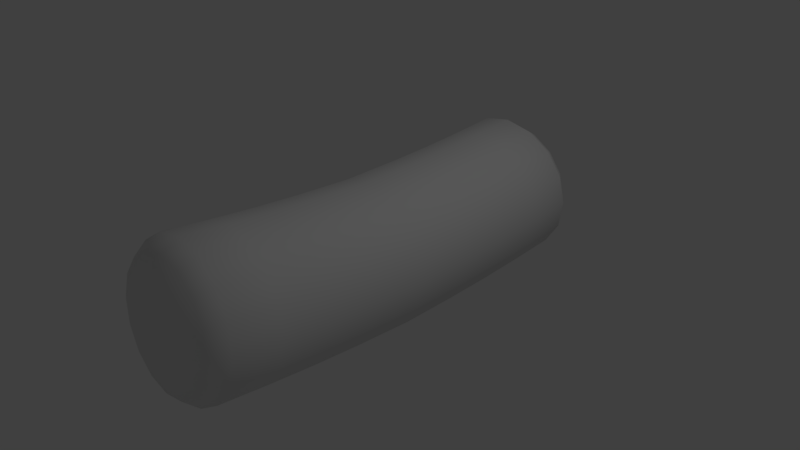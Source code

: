 # Source: Bacteria.blend  (saved by Blender 2.79.0; exported with 4.5.12 LTS)
import bpy
from mathutils import Matrix  # noqa: F401  (used for matrix-valued properties, if any)

bpy.ops.wm.read_factory_settings(use_empty=True)
scene = bpy.context.scene
scene.name = 'Scene'

# ---- collections
col_collection_1 = bpy.data.collections.new('Collection 1'); scene.collection.children.link(col_collection_1)

# ---- materials (node trees are filled in below, after node groups)
mat_bacteriamaterial = bpy.data.materials.new('BacteriaMaterial')
mat_bacteriamaterial.alpha_threshold = 0.0
mat_bacteriamaterial.roughness = 0.5

# ---- material node trees

# ---- world
world_world = bpy.data.worlds.new('World'); scene.world = world_world
world_world.color = (0.05088, 0.05088, 0.05088)
world_world.use_sun_shadow = False
world_world.sun_shadow_jitter_overblur = 0.0
world_world.cycles.sampling_method = 'MANUAL'

# ---- cameras
cam_camera = bpy.data.cameras.new('Camera')
cam_camera.clip_end = 100.0
cam_camera.lens = 35.0
cam_camera.sensor_width = 32.0
cam_camera.sensor_height = 18.0
cam_camera.ortho_scale = 7.314
cam_camera.dof.focus_distance = 0.0

# ---- lights
light_lamp = bpy.data.lights.new('Lamp', 'POINT')
light_lamp.transmission_factor = 0.0
light_lamp.cutoff_distance = 30.0
light_lamp.energy = 100.0
light_lamp.shadow_buffer_clip_start = 1.001
light_lamp.shadow_soft_size = 0.1
light_lamp.shadow_maximum_resolution = 0.006
light_lamp.use_absolute_resolution = True

# ---- meshes
me_cylinder = bpy.data.meshes.new('Cylinder')
me_cylinder.from_pydata([(1.421e-14, 1.174, 2.632), (0.3827, 1.099, 2.639), (0.7071, 0.8828, 2.66), (0.9239, 0.5598, 2.691), (1.0, 0.1789, 2.727), (0.9239, -0.2021, 2.764), (0.7071, -0.525, 2.795), (0.3827, -0.7408, 2.815), (1.51e-07, -0.8166, 2.823), (-0.3827, -0.7408, 2.815), (-0.7071, -0.525, 2.795), (-0.9239, -0.2021, 2.764), (-1.0, 0.1789, 2.727), (-0.9239, 0.5598, 2.691), (-0.7071, 0.8828, 2.66), (-0.3827, 1.099, 2.639), (1.421e-14, 1.0, 5.96e-08), (0.3827, 0.9239, 0.0), (0.7071, 0.7071, 0.0), (0.9239, 0.3827, 0.0), (1.0, -2.98e-08, 0.0), (0.9239, -0.3827, 0.0), (0.7071, -0.7071, -5.96e-08), (0.3827, -0.9239, -5.96e-08), (1.51e-07, -1.0, -5.96e-08), (-0.3827, -0.9239, 0.0), (-0.7071, -0.7071, -5.96e-08), (-0.9239, -0.3827, 0.0), (-1.0, 0.0, 0.0), (-0.9239, 0.3827, 0.0), (-0.7071, 0.7071, 0.0), (-0.3827, 0.9239, 0.0), (1.172e-08, 1.038, 2.848), (0.3228, 0.974, 2.854), (0.5965, 0.7919, 2.872), (0.7794, 0.5195, 2.898), (0.8436, 0.1981, 2.929), (0.7794, -0.1233, 2.959), (0.5965, -0.3957, 2.985), (0.3228, -0.5778, 3.003), (1.391e-07, -0.6417, 3.009), (-0.3228, -0.5778, 3.003), (-0.5965, -0.3957, 2.985), (-0.7794, -0.1233, 2.959), (-0.8436, 0.1981, 2.929), (-0.7794, 0.5195, 2.898), (-0.5965, 0.7919, 2.872), (-0.3228, 0.974, 2.854), (4.206e-08, 0.6234, 3.066), (0.157, 0.5923, 3.069), (0.2901, 0.5038, 3.078), (0.3791, 0.3713, 3.09), (0.4103, 0.215, 3.105), (0.3791, 0.05871, 3.12), (0.2901, -0.07379, 3.133), (0.157, -0.1623, 3.141), (1.04e-07, -0.1934, 3.144), (-0.157, -0.1623, 3.141), (-0.2901, -0.07379, 3.133), (-0.3791, 0.05871, 3.12), (-0.4103, 0.215, 3.105), (-0.3791, 0.3713, 3.09), (-0.2901, 0.5038, 3.078), (-0.157, 0.5923, 3.069), (7.171e-08, 0.2204, 3.162), (1.421e-14, 1.028, 0.801), (1.421e-14, 1.064, 1.417), (1.421e-14, 1.113, 2.02), (0.3827, 1.037, 2.025), (0.3827, 0.988, 1.419), (0.3827, 0.9522, 0.8017), (0.7071, 0.8212, 2.041), (0.7071, 0.7713, 1.427), (0.7071, 0.7354, 0.8035), (0.9239, 0.4976, 2.063), (0.9239, 0.4471, 1.438), (0.9239, 0.411, 0.8062), (1.0, 0.1159, 2.09), (1.0, 0.06461, 1.451), (1.0, 0.02836, 0.8094), (0.9239, -0.2659, 2.117), (0.9239, -0.3178, 1.464), (0.9239, -0.3543, 0.8126), (0.7071, -0.5895, 2.14), (0.7071, -0.6421, 1.475), (0.7071, -0.6787, 0.8153), (0.3827, -0.8057, 2.155), (0.3827, -0.8587, 1.482), (0.3827, -0.8955, 0.8171), (1.51e-07, -0.8817, 2.161), (1.51e-07, -0.9348, 1.485), (1.51e-07, -0.9716, 0.8178), (-0.3827, -0.8057, 2.155), (-0.3827, -0.8587, 1.482), (-0.3827, -0.8955, 0.8171), (-0.7071, -0.5895, 2.14), (-0.7071, -0.6421, 1.475), (-0.7071, -0.6787, 0.8153), (-0.9239, -0.2659, 2.117), (-0.9239, -0.3178, 1.464), (-0.9239, -0.3543, 0.8126), (-1.0, 0.1159, 2.09), (-1.0, 0.06461, 1.451), (-1.0, 0.02836, 0.8094), (-0.9239, 0.4976, 2.063), (-0.9239, 0.4471, 1.438), (-0.9239, 0.411, 0.8062), (-0.7071, 0.8212, 2.041), (-0.7071, 0.7713, 1.427), (-0.7071, 0.7354, 0.8035), (-0.3827, 1.037, 2.025), (-0.3827, 0.988, 1.419), (-0.3827, 0.9522, 0.8017)], [], [(67, 0, 1, 68), (68, 1, 2, 71), (71, 2, 3, 74), (74, 3, 4, 77), (77, 4, 5, 80), (80, 5, 6, 83), (83, 6, 7, 86), (86, 7, 8, 89), (89, 8, 9, 92), (92, 9, 10, 95), (95, 10, 11, 98), (98, 11, 12, 101), (101, 12, 13, 104), (104, 13, 14, 107), (14, 13, 45, 46), (107, 14, 15, 110), (110, 15, 0, 67), (7, 6, 38, 39), (1, 0, 32, 33), (15, 14, 46, 47), (8, 7, 39, 40), (0, 15, 47, 32), (9, 8, 40, 41), (2, 1, 33, 34), (10, 9, 41, 42), (3, 2, 34, 35), (11, 10, 42, 43), (4, 3, 35, 36), (12, 11, 43, 44), (5, 4, 36, 37), (13, 12, 44, 45), (6, 5, 37, 38), (36, 35, 51, 52), (44, 43, 59, 60), (37, 36, 52, 53), (45, 44, 60, 61), (38, 37, 53, 54), (46, 45, 61, 62), (39, 38, 54, 55), (47, 46, 62, 63), (40, 39, 55, 56), (33, 32, 48, 49), (32, 47, 63, 48), (41, 40, 56, 57), (34, 33, 49, 50), (42, 41, 57, 58), (35, 34, 50, 51), (43, 42, 58, 59), (57, 56, 64), (50, 49, 64), (58, 57, 64), (51, 50, 64), (59, 58, 64), (52, 51, 64), (60, 59, 64), (53, 52, 64), (61, 60, 64), (54, 53, 64), (62, 61, 64), (55, 54, 64), (63, 62, 64), (56, 55, 64), (49, 48, 64), (48, 63, 64), (31, 112, 65, 16), (112, 111, 66, 65), (111, 110, 67, 66), (30, 109, 112, 31), (109, 108, 111, 112), (108, 107, 110, 111), (29, 106, 109, 30), (106, 105, 108, 109), (105, 104, 107, 108), (28, 103, 106, 29), (103, 102, 105, 106), (102, 101, 104, 105), (27, 100, 103, 28), (100, 99, 102, 103), (99, 98, 101, 102), (26, 97, 100, 27), (97, 96, 99, 100), (96, 95, 98, 99), (25, 94, 97, 26), (94, 93, 96, 97), (93, 92, 95, 96), (24, 91, 94, 25), (91, 90, 93, 94), (90, 89, 92, 93), (23, 88, 91, 24), (88, 87, 90, 91), (87, 86, 89, 90), (22, 85, 88, 23), (85, 84, 87, 88), (84, 83, 86, 87), (21, 82, 85, 22), (82, 81, 84, 85), (81, 80, 83, 84), (20, 79, 82, 21), (79, 78, 81, 82), (78, 77, 80, 81), (19, 76, 79, 20), (76, 75, 78, 79), (75, 74, 77, 78), (18, 73, 76, 19), (73, 72, 75, 76), (72, 71, 74, 75), (17, 70, 73, 18), (70, 69, 72, 73), (69, 68, 71, 72), (16, 65, 70, 17), (65, 66, 69, 70), (66, 67, 68, 69)])
me_cylinder.polygons.foreach_set('use_smooth', [True] * 112)
_uv = me_cylinder.uv_layers.new(name='UVMap')
_uv.uv.foreach_set('vector', [0.5389, 0.6515, 0.5396, 0.5466, 0.6112, 0.5462, 0.6105, 0.6514, 0.6653, 0.3644, 0.6693, 0.4696, 0.6145, 0.4707, 0.6105, 0.3646, 0.6105, 0.3646, 0.6145, 0.4707, 0.5429, 0.4723, 0.5389, 0.3648, 0.5389, 0.3648, 0.5429, 0.4723, 0.4654, 0.4742, 0.4614, 0.3651, 0.4614, 0.3651, 0.4654, 0.4742, 0.3939, 0.4761, 0.3898, 0.3654, 0.3898, 0.3654, 0.3939, 0.4761, 0.3391, 0.4777, 0.335, 0.3656, 0.9452, 0.3689, 0.946, 0.4811, 0.8743, 0.4821, 0.8736, 0.369, 0.8736, 0.369, 0.8743, 0.4821, 0.7968, 0.4825, 0.796, 0.3691, 0.796, 0.3691, 0.7968, 0.4825, 0.7252, 0.4821, 0.7244, 0.369, 0.0002718, 0.1459, 0.004416, 0.03282, 0.05921, 0.03392, 0.05509, 0.1461, 0.05509, 0.1461, 0.05921, 0.03392, 0.1308, 0.03555, 0.1267, 0.1463, 0.1267, 0.1463, 0.1308, 0.03555, 0.2083, 0.03747, 0.2042, 0.1466, 0.2042, 0.1466, 0.2083, 0.03747, 0.2799, 0.03938, 0.2758, 0.1469, 0.2758, 0.1469, 0.2799, 0.03938, 0.3347, 0.041, 0.3307, 0.1471, 0.2756, 0.5141, 0.3304, 0.5611, 0.3046, 0.576, 0.2583, 0.5363, 0.3898, 0.6514, 0.3905, 0.5453, 0.4621, 0.5463, 0.4614, 0.6515, 0.4614, 0.6515, 0.4621, 0.5463, 0.5396, 0.5466, 0.5389, 0.6515, 0.8743, 0.4821, 0.946, 0.4811, 0.9289, 0.515, 0.8685, 0.5159, 0.6112, 0.5462, 0.5396, 0.5466, 0.5338, 0.5114, 0.5942, 0.5111, 0.4621, 0.5463, 0.3905, 0.5453, 0.4079, 0.5103, 0.4684, 0.5111, 0.7968, 0.4825, 0.8743, 0.4821, 0.8685, 0.5159, 0.8031, 0.5162, 0.5396, 0.5466, 0.4621, 0.5463, 0.4684, 0.5111, 0.5338, 0.5114, 0.7252, 0.4821, 0.7968, 0.4825, 0.8031, 0.5162, 0.7427, 0.5159, 2.368e-08, 0.5611, 0.05481, 0.5141, 0.07208, 0.5363, 0.02583, 0.576, 0.3304, 0.7507, 0.2756, 0.7977, 0.2583, 0.7755, 0.3046, 0.7358, 0.5429, 0.4723, 0.6145, 0.4707, 0.5984, 0.5057, 0.538, 0.5071, 0.1308, 0.03555, 0.05921, 0.03392, 0.07762, 0.0, 0.138, 0.001378, 0.4654, 0.4742, 0.5429, 0.4723, 0.538, 0.5071, 0.4727, 0.5087, 0.2083, 0.03747, 0.1308, 0.03555, 0.138, 0.001378, 0.2034, 0.002998, 0.3939, 0.4761, 0.4654, 0.4742, 0.4727, 0.5087, 0.4123, 0.5103, 0.2799, 0.03938, 0.2083, 0.03747, 0.2034, 0.002998, 0.2638, 0.004614, 0.05481, 0.7977, 0.0, 0.7507, 0.02583, 0.7358, 0.07208, 0.7755, 0.0008062, 0.684, 0.0008062, 0.6278, 0.08525, 0.6422, 0.08525, 0.6696, 0.3296, 0.6278, 0.3296, 0.684, 0.2451, 0.6696, 0.2451, 0.6422, 0.02583, 0.7358, 0.0008062, 0.684, 0.08525, 0.6696, 0.09742, 0.6948, 0.3046, 0.576, 0.3296, 0.6278, 0.2451, 0.6422, 0.233, 0.617, 0.07208, 0.7755, 0.02583, 0.7358, 0.09742, 0.6948, 0.1199, 0.7141, 0.2583, 0.5363, 0.3046, 0.576, 0.233, 0.617, 0.2105, 0.5977, 0.1325, 0.797, 0.07208, 0.7755, 0.1199, 0.7141, 0.1493, 0.7245, 0.1979, 0.5148, 0.2583, 0.5363, 0.2105, 0.5977, 0.1811, 0.5873, 0.1979, 0.797, 0.1325, 0.797, 0.1493, 0.7245, 0.1811, 0.7245, 0.07208, 0.5363, 0.1325, 0.5148, 0.1493, 0.5873, 0.1199, 0.5977, 0.1325, 0.5148, 0.1979, 0.5148, 0.1811, 0.5873, 0.1493, 0.5873, 0.2583, 0.7755, 0.1979, 0.797, 0.1811, 0.7245, 0.2105, 0.7141, 0.02583, 0.576, 0.07208, 0.5363, 0.1199, 0.5977, 0.09742, 0.617, 0.3046, 0.7358, 0.2583, 0.7755, 0.2105, 0.7141, 0.233, 0.6948, 0.0008062, 0.6278, 0.02583, 0.576, 0.09742, 0.617, 0.08525, 0.6422, 0.3296, 0.684, 0.3046, 0.7358, 0.233, 0.6948, 0.2451, 0.6696, 0.2105, 0.7141, 0.1811, 0.7245, 0.1652, 0.6559, 0.09742, 0.617, 0.1199, 0.5977, 0.1652, 0.6559, 0.233, 0.6948, 0.2105, 0.7141, 0.1652, 0.6559, 0.08525, 0.6422, 0.09742, 0.617, 0.1652, 0.6559, 0.2451, 0.6696, 0.233, 0.6948, 0.1652, 0.6559, 0.08525, 0.6696, 0.08525, 0.6422, 0.1652, 0.6559, 0.2451, 0.6422, 0.2451, 0.6696, 0.1652, 0.6559, 0.09742, 0.6948, 0.08525, 0.6696, 0.1652, 0.6559, 0.233, 0.617, 0.2451, 0.6422, 0.1652, 0.6559, 0.1199, 0.7141, 0.09742, 0.6948, 0.1652, 0.6559, 0.2105, 0.5977, 0.233, 0.617, 0.1652, 0.6559, 0.1493, 0.7245, 0.1199, 0.7141, 0.1652, 0.6559, 0.1811, 0.5873, 0.2105, 0.5977, 0.1652, 0.6559, 0.1811, 0.7245, 0.1493, 0.7245, 0.1652, 0.6559, 0.1199, 0.5977, 0.1493, 0.5873, 0.1652, 0.6559, 0.1493, 0.5873, 0.1811, 0.5873, 0.1652, 0.6559, 0.4624, 0.9975, 0.4614, 0.8607, 0.5389, 0.8599, 0.5399, 0.9966, 0.4614, 0.8607, 0.4611, 0.7552, 0.5386, 0.7547, 0.5389, 0.8599, 0.4611, 0.7552, 0.4614, 0.6515, 0.5389, 0.6515, 0.5386, 0.7547, 0.3908, 1.0, 0.3898, 0.8629, 0.4614, 0.8607, 0.4624, 0.9975, 0.3898, 0.8629, 0.3895, 0.7565, 0.4611, 0.7552, 0.4614, 0.8607, 0.3895, 0.7565, 0.3898, 0.6514, 0.4614, 0.6515, 0.4611, 0.7552, 0.28, 0.4994, 0.2751, 0.3619, 0.3299, 0.3587, 0.3347, 0.4957, 0.335, 0.8663, 0.3347, 0.7584, 0.3895, 0.7565, 0.3898, 0.8629, 0.3347, 0.7584, 0.3349, 0.6513, 0.3898, 0.6514, 0.3895, 0.7565, 0.2085, 0.5037, 0.2037, 0.3656, 0.2751, 0.3619, 0.28, 0.4994, 0.2037, 0.3656, 0.2025, 0.256, 0.274, 0.254, 0.2751, 0.3619, 0.2025, 0.256, 0.2042, 0.1466, 0.2758, 0.1469, 0.274, 0.254, 0.1312, 0.508, 0.1263, 0.3694, 0.2037, 0.3656, 0.2085, 0.5037, 0.1263, 0.3694, 0.125, 0.2581, 0.2025, 0.256, 0.2037, 0.3656, 0.125, 0.2581, 0.1267, 0.1463, 0.2042, 0.1466, 0.2025, 0.256, 0.05969, 0.5116, 0.05475, 0.3726, 0.1263, 0.3694, 0.1312, 0.508, 0.05475, 0.3726, 0.0534, 0.2599, 0.125, 0.2581, 0.1263, 0.3694, 0.0534, 0.2599, 0.05509, 0.1461, 0.1267, 0.1463, 0.125, 0.2581, 0.004969, 0.5141, 0.0, 0.3747, 0.05475, 0.3726, 0.05969, 0.5116, 0.7245, 0.1402, 0.7241, 0.2539, 0.6693, 0.2551, 0.6696, 0.1424, 0.7241, 0.2539, 0.7244, 0.369, 0.6696, 0.3689, 0.6693, 0.2551, 0.7971, 0.0, 0.7961, 0.1395, 0.7245, 0.1402, 0.7255, 0.0008521, 0.7961, 0.1395, 0.7958, 0.2534, 0.7241, 0.2539, 0.7245, 0.1402, 0.7958, 0.2534, 0.796, 0.3691, 0.7244, 0.369, 0.7241, 0.2539, 0.8746, 0.0008782, 0.8736, 0.1403, 0.7961, 0.1395, 0.7971, 0.0, 0.8736, 0.1403, 0.8733, 0.2539, 0.7958, 0.2534, 0.7961, 0.1395, 0.8733, 0.2539, 0.8736, 0.369, 0.796, 0.3691, 0.7958, 0.2534, 0.9462, 0.003353, 0.9452, 0.1424, 0.8736, 0.1403, 0.8746, 0.0008782, 0.9452, 0.1424, 0.9449, 0.2551, 0.8733, 0.2539, 0.8736, 0.1403, 0.9449, 0.2551, 0.9452, 0.3689, 0.8736, 0.369, 0.8733, 0.2539, 0.3943, 0.003673, 0.3894, 0.1423, 0.3347, 0.1391, 0.3396, 0.0, 1.0, 0.1457, 0.9997, 0.2569, 0.9449, 0.2551, 0.9452, 0.1424, 0.9997, 0.2569, 1.0, 0.3687, 0.9452, 0.3689, 0.9449, 0.2551, 0.4658, 0.007994, 0.4609, 0.1461, 0.3894, 0.1423, 0.3943, 0.003673, 0.4609, 0.1461, 0.4597, 0.2556, 0.3881, 0.2535, 0.3894, 0.1423, 0.4597, 0.2556, 0.4614, 0.3651, 0.3898, 0.3654, 0.3881, 0.2535, 0.5431, 0.0123, 0.5383, 0.1498, 0.4609, 0.1461, 0.4658, 0.007994, 0.5383, 0.1498, 0.5371, 0.2577, 0.4597, 0.2556, 0.4609, 0.1461, 0.5371, 0.2577, 0.5389, 0.3648, 0.4614, 0.3651, 0.4597, 0.2556, 0.6146, 0.01595, 0.6098, 0.153, 0.5383, 0.1498, 0.5431, 0.0123, 0.6098, 0.153, 0.6087, 0.2595, 0.5371, 0.2577, 0.5383, 0.1498, 0.6087, 0.2595, 0.6105, 0.3646, 0.5389, 0.3648, 0.5371, 0.2577, 0.6693, 0.01837, 0.6645, 0.1551, 0.6098, 0.153, 0.6146, 0.01595, 0.6105, 0.8607, 0.6102, 0.7552, 0.665, 0.7564, 0.6653, 0.8629, 0.6102, 0.7552, 0.6105, 0.6514, 0.6653, 0.6514, 0.665, 0.7564, 0.5399, 0.9966, 0.5389, 0.8599, 0.6105, 0.8607, 0.6115, 0.9974, 0.5389, 0.8599, 0.5386, 0.7547, 0.6102, 0.7552, 0.6105, 0.8607, 0.5386, 0.7547, 0.5389, 0.6515, 0.6105, 0.6514, 0.6102, 0.7552])
me_cylinder.materials.append(mat_bacteriamaterial)
me_cylinder.use_remesh_preserve_volume = False
me_cylinder.use_remesh_preserve_attributes = False
me_cylinder.use_mirror_vertex_groups = False
me_cylinder.update()

# ---- objects
ob_lamp = bpy.data.objects.new('Lamp', light_lamp)
ob_camera = bpy.data.objects.new('Camera', cam_camera)
ob_cylinder = bpy.data.objects.new('Cylinder', me_cylinder)

# ---- transforms, parenting, visibility, modifiers, constraints
ob_lamp.location = (4.076, 1.005, 5.904)
ob_lamp.rotation_euler = (0.6503, 0.05522, 1.866)
ob_lamp.lock_rotations_4d = False
ob_lamp.empty_display_type = 'ARROWS'
ob_lamp.color = (0.0, 0.0, 0.0, 0.0)
ob_lamp.lineart.crease_threshold = 0.0
ob_camera.location = (7.481, -6.508, 5.344)
ob_camera.rotation_euler = (1.109, 0.0, 0.8149)
ob_camera.lock_rotations_4d = False
ob_camera.empty_display_type = 'ARROWS'
ob_camera.color = (0.0, 0.0, 0.0, 0.0)
ob_camera.display_type = 'WIRE'
ob_camera.lineart.crease_threshold = 0.0
ob_cylinder.location = (0.0, 0.0, 0.0)
ob_cylinder.rotation_euler = (1.571, -0.0, 0.0)
ob_cylinder.lineart.crease_threshold = 0.0
_m = ob_cylinder.modifiers.new('Mirror', 'MIRROR')
_m.use_axis = (False, False, True)

# ---- collection membership
col_collection_1.objects.link(ob_lamp)
col_collection_1.objects.link(ob_camera)
col_collection_1.objects.link(ob_cylinder)

# ---- scene / render settings (as saved in the file)
scene.camera = ob_camera
scene.frame_start = 1; scene.frame_end = 250; scene.frame_set(1)
scene.render.engine = 'CYCLES'
scene.render.resolution_percentage = 50
scene.render.dither_intensity = 0.0
scene.cycles.use_denoising = False
scene.cycles.samples = 128
scene.cycles.sampling_pattern = 'TABULATED_SOBOL'
scene.cycles.use_adaptive_sampling = False
scene.cycles.use_light_tree = False
scene.cycles.blur_glossy = 0.0
scene.cycles.sample_clamp_indirect = 0.0
scene.view_settings.view_transform = 'Standard'
bpy.context.view_layer.update()
